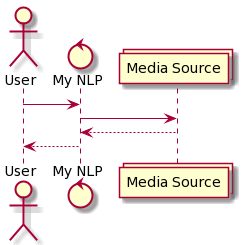

The diagram above was rendered by PlantUML. Its source (embedded in the PNG):
@startuml
actor User
control "My NLP"
collections "Media Source"
User -> "My NLP"
"My NLP" -> "Media Source"
"Media Source" --> "My NLP"
"My NLP" --> User
@enduml